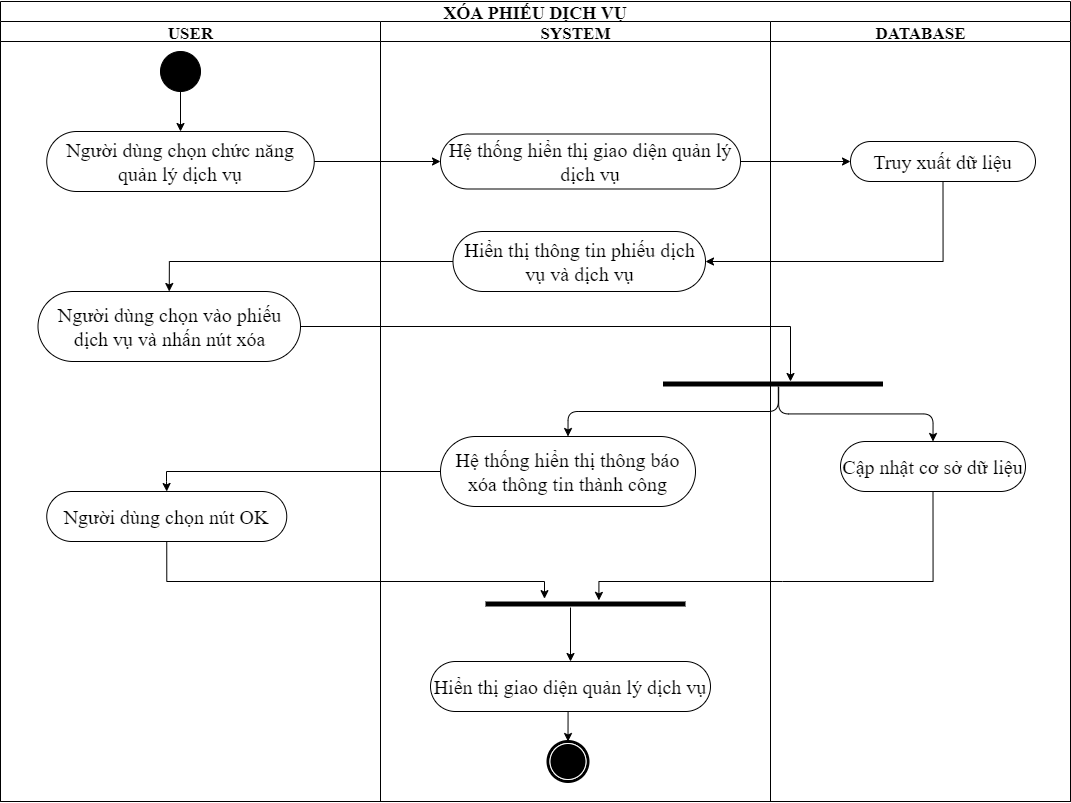

The diagram above was exported from draw.io. Its source (the exported page's mxGraphModel, read from the mxfile embedded in the PNG):
<mxGraphModel dx="1583" dy="576" grid="1" gridSize="10" guides="1" tooltips="1" connect="1" arrows="1" fold="1" page="1" pageScale="1" pageWidth="850" pageHeight="1100" background="#ffffff" math="0" shadow="0">
  <root>
    <mxCell id="0" />
    <mxCell id="1" parent="0" />
    <mxCell id="1c1d494c118603dd-1" value="&lt;font style=&quot;font-size: 18px&quot;&gt;XÓA PHIẾU DỊCH VỤ&lt;/font&gt;" style="swimlane;html=1;childLayout=stackLayout;startSize=20;rounded=0;shadow=0;comic=0;labelBackgroundColor=none;strokeWidth=1;fontFamily=Times New Roman;fontSize=20;align=center;whiteSpace=wrap;" parent="1" vertex="1">
      <mxGeometry x="440" y="80" width="1070" height="800" as="geometry" />
    </mxCell>
    <mxCell id="30-Yq9ph5g2FNKFPF7UQ-69" style="edgeStyle=orthogonalEdgeStyle;rounded=0;orthogonalLoop=1;jettySize=auto;html=1;exitX=1;exitY=0.5;exitDx=0;exitDy=0;entryX=1;entryY=0.5;entryDx=0;entryDy=0;" parent="1c1d494c118603dd-1" edge="1">
      <mxGeometry relative="1" as="geometry">
        <Array as="points">
          <mxPoint x="1080" y="820" />
          <mxPoint x="1080" y="530" />
        </Array>
        <mxPoint x="322.5" y="530" as="targetPoint" />
      </mxGeometry>
    </mxCell>
    <mxCell id="1c1d494c118603dd-4" value="&lt;font style=&quot;font-size: 17px&quot;&gt;USER&lt;/font&gt;" style="swimlane;html=1;startSize=20;fontFamily=Times New Roman;fontSize=20;" parent="1c1d494c118603dd-1" vertex="1">
      <mxGeometry y="20" width="380" height="780" as="geometry" />
    </mxCell>
    <mxCell id="pbFmj4-hR1Zyw301T0gx-4" style="edgeStyle=orthogonalEdgeStyle;rounded=0;orthogonalLoop=1;jettySize=auto;html=1;exitX=0.5;exitY=1;exitDx=0;exitDy=0;entryX=0.5;entryY=0;entryDx=0;entryDy=0;fontFamily=Times New Roman;fontSize=20;" parent="1c1d494c118603dd-4" source="60571a20871a0731-4" target="Kqvw7u_3xqdEYkh5_T90-6" edge="1">
      <mxGeometry relative="1" as="geometry" />
    </mxCell>
    <mxCell id="60571a20871a0731-4" value="" style="ellipse;whiteSpace=wrap;html=1;rounded=0;shadow=0;comic=0;labelBackgroundColor=none;strokeWidth=1;fillColor=#000000;fontFamily=Times New Roman;fontSize=20;align=center;" parent="1c1d494c118603dd-4" vertex="1">
      <mxGeometry x="160" y="30" width="40" height="40" as="geometry" />
    </mxCell>
    <mxCell id="Kqvw7u_3xqdEYkh5_T90-6" value="Người dùng chọn chức năng quản lý dịch vụ" style="rounded=1;whiteSpace=wrap;html=1;shadow=0;comic=0;labelBackgroundColor=none;strokeWidth=1;fontFamily=Times New Roman;fontSize=20;align=center;arcSize=50;" parent="1c1d494c118603dd-4" vertex="1">
      <mxGeometry x="46.25" y="110" width="267.5" height="60" as="geometry" />
    </mxCell>
    <mxCell id="cxT4IEaqUMXLxa_fB87P-1" value="Người dùng chọn vào phiếu dịch vụ và nhấn nút xóa" style="rounded=1;whiteSpace=wrap;html=1;shadow=0;comic=0;labelBackgroundColor=none;strokeWidth=1;fontFamily=Times New Roman;fontSize=20;align=center;arcSize=50;" parent="1c1d494c118603dd-4" vertex="1">
      <mxGeometry x="37.5" y="270" width="262.5" height="70" as="geometry" />
    </mxCell>
    <mxCell id="TI1-FnzADayFKOm_5zN7-1" value="Người dùng chọn nút OK" style="rounded=1;whiteSpace=wrap;html=1;shadow=0;comic=0;labelBackgroundColor=none;strokeWidth=1;fontFamily=Times New Roman;fontSize=20;align=center;arcSize=50;" parent="1c1d494c118603dd-4" vertex="1">
      <mxGeometry x="46.25" y="470" width="240" height="50" as="geometry" />
    </mxCell>
    <mxCell id="1c1d494c118603dd-3" value="&lt;font style=&quot;font-size: 17px&quot;&gt;SYSTEM&lt;/font&gt;" style="swimlane;html=1;startSize=20;fontFamily=Times New Roman;fontSize=20;" parent="1c1d494c118603dd-1" vertex="1">
      <mxGeometry x="380" y="20" width="390" height="780" as="geometry" />
    </mxCell>
    <mxCell id="60571a20871a0731-5" value="" style="shape=mxgraph.bpmn.shape;html=1;verticalLabelPosition=bottom;labelBackgroundColor=#ffffff;verticalAlign=top;perimeter=ellipsePerimeter;outline=end;symbol=terminate;rounded=0;shadow=0;comic=0;strokeWidth=1;fontFamily=Times New Roman;fontSize=20;align=center;" parent="1c1d494c118603dd-3" vertex="1">
      <mxGeometry x="167.5" y="720" width="40" height="40" as="geometry" />
    </mxCell>
    <mxCell id="30-Yq9ph5g2FNKFPF7UQ-1" value="Hệ thống hiển thị giao diện quản lý dịch vụ" style="rounded=1;whiteSpace=wrap;html=1;shadow=0;comic=0;labelBackgroundColor=none;strokeWidth=1;fontFamily=Times New Roman;fontSize=20;align=center;arcSize=50;" parent="1c1d494c118603dd-3" vertex="1">
      <mxGeometry x="60" y="112.5" width="300" height="55" as="geometry" />
    </mxCell>
    <mxCell id="30-Yq9ph5g2FNKFPF7UQ-7" value="Hiển thị thông tin phiếu dịch vụ và dịch vụ" style="rounded=1;whiteSpace=wrap;html=1;shadow=0;comic=0;labelBackgroundColor=none;strokeWidth=1;fontFamily=Times New Roman;fontSize=20;align=center;arcSize=50;" parent="1c1d494c118603dd-3" vertex="1">
      <mxGeometry x="72.5" y="210" width="252.5" height="60" as="geometry" />
    </mxCell>
    <mxCell id="cxT4IEaqUMXLxa_fB87P-13" value="Hệ thống hiển thị thông báo xóa thông tin thành công" style="rounded=1;whiteSpace=wrap;html=1;shadow=0;comic=0;labelBackgroundColor=none;strokeWidth=1;fontFamily=Times New Roman;fontSize=20;align=center;arcSize=50;" parent="1c1d494c118603dd-3" vertex="1">
      <mxGeometry x="60" y="415" width="255" height="70" as="geometry" />
    </mxCell>
    <mxCell id="cxT4IEaqUMXLxa_fB87P-20" style="edgeStyle=orthogonalEdgeStyle;rounded=0;orthogonalLoop=1;jettySize=auto;html=1;exitX=0.5;exitY=1;exitDx=0;exitDy=0;entryX=0.5;entryY=0;entryDx=0;entryDy=0;fontFamily=Times New Roman;fontSize=20;" parent="1c1d494c118603dd-3" source="cxT4IEaqUMXLxa_fB87P-15" edge="1">
      <mxGeometry relative="1" as="geometry">
        <mxPoint x="187.5" y="720" as="targetPoint" />
      </mxGeometry>
    </mxCell>
    <mxCell id="cxT4IEaqUMXLxa_fB87P-15" value="Hiển thị giao diện quản lý dịch vụ" style="rounded=1;whiteSpace=wrap;html=1;shadow=0;comic=0;labelBackgroundColor=none;strokeWidth=1;fontFamily=Times New Roman;fontSize=20;align=center;arcSize=50;" parent="1c1d494c118603dd-3" vertex="1">
      <mxGeometry x="50" y="640" width="280" height="50" as="geometry" />
    </mxCell>
    <mxCell id="TI1-FnzADayFKOm_5zN7-9" value="" style="html=1;points=[];perimeter=orthogonalPerimeter;fillColor=#000000;strokeColor=none;fontFamily=Times New Roman;direction=south;fontSize=20;" parent="1c1d494c118603dd-3" vertex="1">
      <mxGeometry x="105" y="580" width="200" height="5" as="geometry" />
    </mxCell>
    <mxCell id="TI1-FnzADayFKOm_5zN7-12" value="" style="endArrow=classic;html=1;fontFamily=Times New Roman;entryX=0.5;entryY=0;entryDx=0;entryDy=0;fontSize=20;" parent="1c1d494c118603dd-3" target="cxT4IEaqUMXLxa_fB87P-15" edge="1">
      <mxGeometry width="50" height="50" relative="1" as="geometry">
        <mxPoint x="190" y="586" as="sourcePoint" />
        <mxPoint x="305" y="590" as="targetPoint" />
      </mxGeometry>
    </mxCell>
    <mxCell id="TI1-FnzADayFKOm_5zN7-2" style="edgeStyle=orthogonalEdgeStyle;rounded=0;orthogonalLoop=1;jettySize=auto;html=1;exitX=0;exitY=0.5;exitDx=0;exitDy=0;fontFamily=Times New Roman;fontSize=20;entryX=0.5;entryY=0;entryDx=0;entryDy=0;" parent="1c1d494c118603dd-1" source="cxT4IEaqUMXLxa_fB87P-13" edge="1" target="TI1-FnzADayFKOm_5zN7-1">
      <mxGeometry relative="1" as="geometry">
        <mxPoint x="120" y="480" as="targetPoint" />
        <Array as="points">
          <mxPoint x="166" y="470" />
          <mxPoint x="166" y="480" />
        </Array>
      </mxGeometry>
    </mxCell>
    <mxCell id="TI1-FnzADayFKOm_5zN7-10" style="edgeStyle=orthogonalEdgeStyle;rounded=0;orthogonalLoop=1;jettySize=auto;html=1;fontFamily=Times New Roman;exitX=0.5;exitY=1;exitDx=0;exitDy=0;fontSize=20;entryX=-0.566;entryY=0.707;entryDx=0;entryDy=0;entryPerimeter=0;" parent="1c1d494c118603dd-1" source="TI1-FnzADayFKOm_5zN7-1" target="TI1-FnzADayFKOm_5zN7-9" edge="1">
      <mxGeometry relative="1" as="geometry">
        <mxPoint x="127" y="560" as="sourcePoint" />
        <Array as="points">
          <mxPoint x="166" y="580" />
          <mxPoint x="544" y="580" />
          <mxPoint x="544" y="597" />
        </Array>
      </mxGeometry>
    </mxCell>
    <mxCell id="TI1-FnzADayFKOm_5zN7-11" style="edgeStyle=orthogonalEdgeStyle;rounded=0;orthogonalLoop=1;jettySize=auto;html=1;exitX=0.5;exitY=1;exitDx=0;exitDy=0;entryX=-0.224;entryY=0.433;entryDx=0;entryDy=0;entryPerimeter=0;fontFamily=Times New Roman;fontSize=20;" parent="1c1d494c118603dd-1" source="cxT4IEaqUMXLxa_fB87P-14" target="TI1-FnzADayFKOm_5zN7-9" edge="1">
      <mxGeometry relative="1" as="geometry">
        <Array as="points">
          <mxPoint x="782" y="580" />
          <mxPoint x="518" y="580" />
        </Array>
        <mxPoint x="790" y="470" as="sourcePoint" />
      </mxGeometry>
    </mxCell>
    <mxCell id="30-Yq9ph5g2FNKFPF7UQ-39" style="edgeStyle=orthogonalEdgeStyle;rounded=0;orthogonalLoop=1;jettySize=auto;html=1;exitX=0.5;exitY=1;exitDx=0;exitDy=0;entryX=1;entryY=0.5;entryDx=0;entryDy=0;fontSize=20;" parent="1c1d494c118603dd-1" source="30-Yq9ph5g2FNKFPF7UQ-6" target="30-Yq9ph5g2FNKFPF7UQ-7" edge="1">
      <mxGeometry relative="1" as="geometry" />
    </mxCell>
    <mxCell id="cxT4IEaqUMXLxa_fB87P-2" style="edgeStyle=orthogonalEdgeStyle;rounded=0;orthogonalLoop=1;jettySize=auto;html=1;exitX=0;exitY=0.5;exitDx=0;exitDy=0;fontFamily=Times New Roman;entryX=0.5;entryY=0;entryDx=0;entryDy=0;fontSize=20;" parent="1c1d494c118603dd-1" source="30-Yq9ph5g2FNKFPF7UQ-7" target="cxT4IEaqUMXLxa_fB87P-1" edge="1">
      <mxGeometry relative="1" as="geometry">
        <mxPoint x="227.5" y="245" as="targetPoint" />
      </mxGeometry>
    </mxCell>
    <mxCell id="TI1-FnzADayFKOm_5zN7-5" style="edgeStyle=orthogonalEdgeStyle;rounded=0;orthogonalLoop=1;jettySize=auto;html=1;exitX=1;exitY=0.5;exitDx=0;exitDy=0;fontFamily=Times New Roman;fontSize=20;" parent="1c1d494c118603dd-1" source="cxT4IEaqUMXLxa_fB87P-1" target="TI1-FnzADayFKOm_5zN7-4" edge="1">
      <mxGeometry relative="1" as="geometry">
        <Array as="points">
          <mxPoint x="790" y="325" />
        </Array>
      </mxGeometry>
    </mxCell>
    <mxCell id="TI1-FnzADayFKOm_5zN7-6" value="" style="endArrow=classic;html=1;fontFamily=Times New Roman;entryX=0.5;entryY=0;entryDx=0;entryDy=0;exitX=1.007;exitY=0.476;exitDx=0;exitDy=0;exitPerimeter=0;edgeStyle=orthogonalEdgeStyle;fontSize=20;" parent="1c1d494c118603dd-1" source="TI1-FnzADayFKOm_5zN7-4" target="cxT4IEaqUMXLxa_fB87P-13" edge="1">
      <mxGeometry width="50" height="50" relative="1" as="geometry">
        <mxPoint x="647.5" y="320" as="sourcePoint" />
        <mxPoint x="517.5" y="380" as="targetPoint" />
      </mxGeometry>
    </mxCell>
    <mxCell id="1c1d494c118603dd-2" value="&lt;font style=&quot;font-size: 17px&quot;&gt;DATABASE&lt;/font&gt;" style="swimlane;html=1;startSize=20;fontFamily=Times New Roman;fontSize=20;" parent="1c1d494c118603dd-1" vertex="1">
      <mxGeometry x="770" y="20" width="300" height="780" as="geometry" />
    </mxCell>
    <mxCell id="30-Yq9ph5g2FNKFPF7UQ-6" value="Truy xuất dữ liệu" style="rounded=1;whiteSpace=wrap;html=1;shadow=0;comic=0;labelBackgroundColor=none;strokeWidth=1;fontFamily=Times New Roman;fontSize=20;align=center;arcSize=50;" parent="1c1d494c118603dd-2" vertex="1">
      <mxGeometry x="80" y="120" width="185" height="40" as="geometry" />
    </mxCell>
    <mxCell id="cxT4IEaqUMXLxa_fB87P-14" value="Cập nhật cơ sở dữ liệu" style="rounded=1;whiteSpace=wrap;html=1;shadow=0;comic=0;labelBackgroundColor=none;strokeWidth=1;fontFamily=Times New Roman;fontSize=20;align=center;arcSize=50;" parent="1c1d494c118603dd-2" vertex="1">
      <mxGeometry x="70" y="420" width="185" height="50" as="geometry" />
    </mxCell>
    <mxCell id="TI1-FnzADayFKOm_5zN7-4" value="" style="html=1;points=[];perimeter=orthogonalPerimeter;fillColor=#000000;strokeColor=none;fontFamily=Times New Roman;direction=south;fontSize=20;" parent="1c1d494c118603dd-2" vertex="1">
      <mxGeometry x="-107.5" y="360" width="220" height="5" as="geometry" />
    </mxCell>
    <mxCell id="TI1-FnzADayFKOm_5zN7-7" value="" style="endArrow=classic;html=1;fontFamily=Times New Roman;entryX=0.5;entryY=0;entryDx=0;entryDy=0;exitX=1.1;exitY=0.474;exitDx=0;exitDy=0;exitPerimeter=0;edgeStyle=orthogonalEdgeStyle;fontSize=20;" parent="1c1d494c118603dd-2" source="TI1-FnzADayFKOm_5zN7-4" target="cxT4IEaqUMXLxa_fB87P-14" edge="1">
      <mxGeometry width="50" height="50" relative="1" as="geometry">
        <mxPoint x="2.5" y="300" as="sourcePoint" />
        <mxPoint x="151.8449999999998" y="421.3800000000001" as="targetPoint" />
      </mxGeometry>
    </mxCell>
    <mxCell id="30-Yq9ph5g2FNKFPF7UQ-37" style="edgeStyle=orthogonalEdgeStyle;rounded=0;orthogonalLoop=1;jettySize=auto;html=1;exitX=1;exitY=0.5;exitDx=0;exitDy=0;entryX=0;entryY=0.5;entryDx=0;entryDy=0;fontSize=20;" parent="1c1d494c118603dd-1" source="Kqvw7u_3xqdEYkh5_T90-6" target="30-Yq9ph5g2FNKFPF7UQ-1" edge="1">
      <mxGeometry relative="1" as="geometry" />
    </mxCell>
    <mxCell id="p3I81bE7skVfLiwwCwEc-2" style="edgeStyle=orthogonalEdgeStyle;rounded=0;orthogonalLoop=1;jettySize=auto;html=1;exitX=1;exitY=0.5;exitDx=0;exitDy=0;entryX=0;entryY=0.5;entryDx=0;entryDy=0;fontSize=20;" parent="1c1d494c118603dd-1" source="30-Yq9ph5g2FNKFPF7UQ-1" target="30-Yq9ph5g2FNKFPF7UQ-6" edge="1">
      <mxGeometry relative="1" as="geometry" />
    </mxCell>
  </root>
</mxGraphModel>